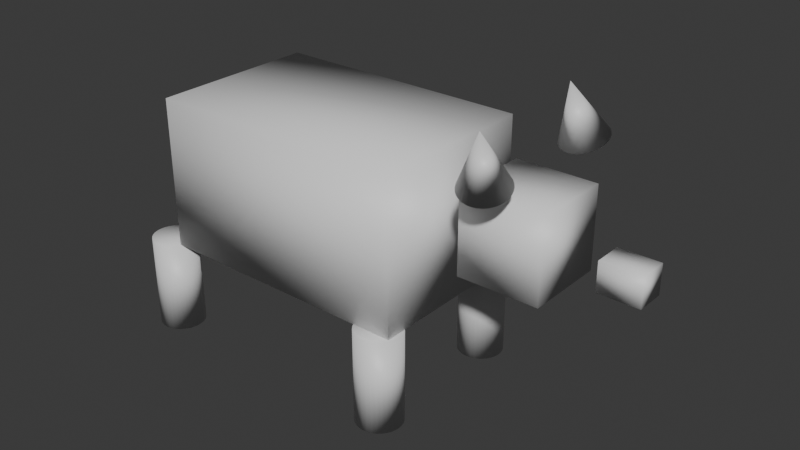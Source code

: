 # Source: Pig.blend  (saved by Blender 5.0.119; exported with 4.5.12 LTS)
import bpy
from mathutils import Matrix  # noqa: F401  (used for matrix-valued properties, if any)

bpy.ops.wm.read_factory_settings(use_empty=True)
scene = bpy.context.scene
scene.name = 'Scene'

# ---- collections
col_collection = bpy.data.collections.new('Collection'); scene.collection.children.link(col_collection)

# ---- materials (node trees are filled in below, after node groups)
mat_pigpink = bpy.data.materials.new('PigPink')
mat_pigpink.diffuse_color = (0.9, 0.6, 0.7, 1.0)

# ---- material node trees
mat_pigpink.use_nodes = True; mat_pigpink.node_tree.nodes.clear()
_N = mat_pigpink.node_tree.nodes; _L = mat_pigpink.node_tree.links
n0 = _N.new('ShaderNodeBsdfPrincipled'); n0.name = 'Principled BSDF'; n0.location = (-200, 100)
n1 = _N.new('ShaderNodeOutputMaterial'); n1.name = 'Material Output'; n1.location = (200, 100)
_L.new(n0.outputs[0], n1.inputs[0])
n1.is_active_output = True

# ---- world
world_world = bpy.data.worlds.new('World'); scene.world = world_world
world_world.use_nodes = True; world_world.node_tree.nodes.clear()
_N = world_world.node_tree.nodes; _L = world_world.node_tree.links
n0 = _N.new('ShaderNodeOutputWorld'); n0.name = 'World Output'; n0.location = (200, 100)
n1 = _N.new('ShaderNodeBackground'); n1.name = 'Background'; n1.location = (-200, 100)
n1.inputs[0].default_value = (0.05088, 0.05088, 0.05088, 1.0)
_L.new(n1.outputs[0], n0.inputs[0])
n0.is_active_output = True
world_world.color = (0.05088, 0.05088, 0.05088)
world_world.sun_shadow_jitter_overblur = 0.0

# ---- meshes
me_cube_001 = bpy.data.meshes.new('Cube.001')
me_cube_001.from_pydata([(-0.5, -0.5, -0.5), (-0.5, -0.5, 0.5), (-0.5, 0.5, -0.5), (-0.5, 0.5, 0.5), (0.5, -0.5, -0.5), (0.5, -0.5, 0.5), (0.5, 0.5, -0.5), (0.5, 0.5, 0.5), (0.6357, -0.2333, -0.1375), (0.6357, -0.2333, 0.3875), (0.6357, 0.2333, -0.1375), (0.6357, 0.2333, 0.3875), (0.9357, -0.2333, -0.1375), (0.9357, -0.2333, 0.3875), (0.9357, 0.2333, -0.1375), (0.9357, 0.2333, 0.3875), (1.068, -0.08333, -0.03125), (1.068, -0.08333, 0.1562), (1.068, 0.08333, -0.03125), (1.068, 0.08333, 0.1562), (1.218, -0.08333, -0.03125), (1.218, -0.08333, 0.1562), (1.218, 0.08333, -0.03125), (1.218, 0.08333, 0.1562), (-0.5714, -0.3111, -1.125), (-0.5714, -0.3111, -0.5), (-0.5547, -0.3137, -1.125), (-0.5547, -0.3137, -0.5), (-0.5386, -0.3213, -1.125), (-0.5386, -0.3213, -0.5), (-0.5238, -0.3336, -1.125), (-0.5238, -0.3336, -0.5), (-0.5108, -0.3502, -1.125), (-0.5108, -0.3502, -0.5), (-0.5002, -0.3704, -1.125), (-0.5002, -0.3704, -0.5), (-0.4922, -0.3934, -1.125), (-0.4922, -0.3934, -0.5), (-0.4874, -0.4184, -1.125), (-0.4874, -0.4184, -0.5), (-0.4857, -0.4444, -1.125), (-0.4857, -0.4444, -0.5), (-0.4874, -0.4705, -1.125), (-0.4874, -0.4705, -0.5), (-0.4922, -0.4955, -1.125), (-0.4922, -0.4955, -0.5), (-0.5002, -0.5185, -1.125), (-0.5002, -0.5185, -0.5), (-0.5108, -0.5387, -1.125), (-0.5108, -0.5387, -0.5), (-0.5238, -0.5553, -1.125), (-0.5238, -0.5553, -0.5), (-0.5386, -0.5676, -1.125), (-0.5386, -0.5676, -0.5), (-0.5547, -0.5752, -1.125), (-0.5547, -0.5752, -0.5), (-0.5714, -0.5778, -1.125), (-0.5714, -0.5778, -0.5), (-0.5882, -0.5752, -1.125), (-0.5882, -0.5752, -0.5), (-0.6042, -0.5676, -1.125), (-0.6042, -0.5676, -0.5), (-0.619, -0.5553, -1.125), (-0.619, -0.5553, -0.5), (-0.632, -0.5387, -1.125), (-0.632, -0.5387, -0.5), (-0.6427, -0.5185, -1.125), (-0.6427, -0.5185, -0.5), (-0.6506, -0.4955, -1.125), (-0.6506, -0.4955, -0.5), (-0.6555, -0.4705, -1.125), (-0.6555, -0.4705, -0.5), (-0.6571, -0.4444, -1.125), (-0.6571, -0.4444, -0.5), (-0.6555, -0.4184, -1.125), (-0.6555, -0.4184, -0.5), (-0.6506, -0.3934, -1.125), (-0.6506, -0.3934, -0.5), (-0.6427, -0.3704, -1.125), (-0.6427, -0.3704, -0.5), (-0.632, -0.3502, -1.125), (-0.632, -0.3502, -0.5), (-0.619, -0.3336, -1.125), (-0.619, -0.3336, -0.5), (-0.6042, -0.3213, -1.125), (-0.6042, -0.3213, -0.5), (-0.5882, -0.3137, -1.125), (-0.5882, -0.3137, -0.5), (-0.5714, 0.5778, -1.125), (-0.5714, 0.5778, -0.5), (-0.5547, 0.5752, -1.125), (-0.5547, 0.5752, -0.5), (-0.5386, 0.5676, -1.125), (-0.5386, 0.5676, -0.5), (-0.5238, 0.5553, -1.125), (-0.5238, 0.5553, -0.5), (-0.5108, 0.5387, -1.125), (-0.5108, 0.5387, -0.5), (-0.5002, 0.5185, -1.125), (-0.5002, 0.5185, -0.5), (-0.4922, 0.4955, -1.125), (-0.4922, 0.4955, -0.5), (-0.4874, 0.4705, -1.125), (-0.4874, 0.4705, -0.5), (-0.4857, 0.4444, -1.125), (-0.4857, 0.4444, -0.5), (-0.4874, 0.4184, -1.125), (-0.4874, 0.4184, -0.5), (-0.4922, 0.3934, -1.125), (-0.4922, 0.3934, -0.5), (-0.5002, 0.3704, -1.125), (-0.5002, 0.3704, -0.5), (-0.5108, 0.3502, -1.125), (-0.5108, 0.3502, -0.5), (-0.5238, 0.3336, -1.125), (-0.5238, 0.3336, -0.5), (-0.5386, 0.3213, -1.125), (-0.5386, 0.3213, -0.5), (-0.5547, 0.3137, -1.125), (-0.5547, 0.3137, -0.5), (-0.5714, 0.3111, -1.125), (-0.5714, 0.3111, -0.5), (-0.5882, 0.3137, -1.125), (-0.5882, 0.3137, -0.5), (-0.6042, 0.3213, -1.125), (-0.6042, 0.3213, -0.5), (-0.619, 0.3336, -1.125), (-0.619, 0.3336, -0.5), (-0.632, 0.3502, -1.125), (-0.632, 0.3502, -0.5), (-0.6427, 0.3704, -1.125), (-0.6427, 0.3704, -0.5), (-0.6506, 0.3934, -1.125), (-0.6506, 0.3934, -0.5), (-0.6555, 0.4184, -1.125), (-0.6555, 0.4184, -0.5), (-0.6571, 0.4444, -1.125), (-0.6571, 0.4444, -0.5), (-0.6555, 0.4705, -1.125), (-0.6555, 0.4705, -0.5), (-0.6506, 0.4955, -1.125), (-0.6506, 0.4955, -0.5), (-0.6427, 0.5185, -1.125), (-0.6427, 0.5185, -0.5), (-0.632, 0.5387, -1.125), (-0.632, 0.5387, -0.5), (-0.619, 0.5553, -1.125), (-0.619, 0.5553, -0.5), (-0.6042, 0.5676, -1.125), (-0.6042, 0.5676, -0.5), (-0.5882, 0.5752, -1.125), (-0.5882, 0.5752, -0.5), (0.4286, -0.3111, -1.125), (0.4286, -0.3111, -0.5), (0.4453, -0.3137, -1.125), (0.4453, -0.3137, -0.5), (0.4614, -0.3213, -1.125), (0.4614, -0.3213, -0.5), (0.4762, -0.3336, -1.125), (0.4762, -0.3336, -0.5), (0.4892, -0.3502, -1.125), (0.4892, -0.3502, -0.5), (0.4998, -0.3704, -1.125), (0.4998, -0.3704, -0.5), (0.5078, -0.3934, -1.125), (0.5078, -0.3934, -0.5), (0.5126, -0.4184, -1.125), (0.5126, -0.4184, -0.5), (0.5143, -0.4444, -1.125), (0.5143, -0.4444, -0.5), (0.5126, -0.4705, -1.125), (0.5126, -0.4705, -0.5), (0.5078, -0.4955, -1.125), (0.5078, -0.4955, -0.5), (0.4998, -0.5185, -1.125), (0.4998, -0.5185, -0.5), (0.4892, -0.5387, -1.125), (0.4892, -0.5387, -0.5), (0.4762, -0.5553, -1.125), (0.4762, -0.5553, -0.5), (0.4614, -0.5676, -1.125), (0.4614, -0.5676, -0.5), (0.4453, -0.5752, -1.125), (0.4453, -0.5752, -0.5), (0.4286, -0.5778, -1.125), (0.4286, -0.5778, -0.5), (0.4118, -0.5752, -1.125), (0.4118, -0.5752, -0.5), (0.3958, -0.5676, -1.125), (0.3958, -0.5676, -0.5), (0.381, -0.5553, -1.125), (0.381, -0.5553, -0.5), (0.368, -0.5387, -1.125), (0.368, -0.5387, -0.5), (0.3573, -0.5185, -1.125), (0.3573, -0.5185, -0.5), (0.3494, -0.4955, -1.125), (0.3494, -0.4955, -0.5), (0.3445, -0.4705, -1.125), (0.3445, -0.4705, -0.5), (0.3429, -0.4444, -1.125), (0.3429, -0.4444, -0.5), (0.3445, -0.4184, -1.125), (0.3445, -0.4184, -0.5), (0.3494, -0.3934, -1.125), (0.3494, -0.3934, -0.5), (0.3573, -0.3704, -1.125), (0.3573, -0.3704, -0.5), (0.368, -0.3502, -1.125), (0.368, -0.3502, -0.5), (0.381, -0.3336, -1.125), (0.381, -0.3336, -0.5), (0.3958, -0.3213, -1.125), (0.3958, -0.3213, -0.5), (0.4118, -0.3137, -1.125), (0.4118, -0.3137, -0.5), (0.4286, 0.5778, -1.125), (0.4286, 0.5778, -0.5), (0.4453, 0.5752, -1.125), (0.4453, 0.5752, -0.5), (0.4614, 0.5676, -1.125), (0.4614, 0.5676, -0.5), (0.4762, 0.5553, -1.125), (0.4762, 0.5553, -0.5), (0.4892, 0.5387, -1.125), (0.4892, 0.5387, -0.5), (0.4998, 0.5185, -1.125), (0.4998, 0.5185, -0.5), (0.5078, 0.4955, -1.125), (0.5078, 0.4955, -0.5), (0.5126, 0.4705, -1.125), (0.5126, 0.4705, -0.5), (0.5143, 0.4444, -1.125), (0.5143, 0.4444, -0.5), (0.5126, 0.4184, -1.125), (0.5126, 0.4184, -0.5), (0.5078, 0.3934, -1.125), (0.5078, 0.3934, -0.5), (0.4998, 0.3704, -1.125), (0.4998, 0.3704, -0.5), (0.4892, 0.3502, -1.125), (0.4892, 0.3502, -0.5), (0.4762, 0.3336, -1.125), (0.4762, 0.3336, -0.5), (0.4614, 0.3213, -1.125), (0.4614, 0.3213, -0.5), (0.4453, 0.3137, -1.125), (0.4453, 0.3137, -0.5), (0.4286, 0.3111, -1.125), (0.4286, 0.3111, -0.5), (0.4118, 0.3137, -1.125), (0.4118, 0.3137, -0.5), (0.3958, 0.3213, -1.125), (0.3958, 0.3213, -0.5), (0.381, 0.3336, -1.125), (0.381, 0.3336, -0.5), (0.368, 0.3502, -1.125), (0.368, 0.3502, -0.5), (0.3573, 0.3704, -1.125), (0.3573, 0.3704, -0.5), (0.3494, 0.3934, -1.125), (0.3494, 0.3934, -0.5), (0.3445, 0.4184, -1.125), (0.3445, 0.4184, -0.5), (0.3429, 0.4444, -1.125), (0.3429, 0.4444, -0.5), (0.3445, 0.4705, -1.125), (0.3445, 0.4705, -0.5), (0.3494, 0.4955, -1.125), (0.3494, 0.4955, -0.5), (0.3573, 0.5185, -1.125), (0.3573, 0.5185, -0.5), (0.368, 0.5387, -1.125), (0.368, 0.5387, -0.5), (0.381, 0.5553, -1.125), (0.381, 0.5553, -0.5), (0.3958, 0.5676, -1.125), (0.3958, 0.5676, -0.5), (0.4118, 0.5752, -1.125), (0.4118, 0.5752, -0.5), (0.7456, -0.2176, 0.5626), (0.7619, -0.211, 0.5616), (0.7786, -0.2091, 0.5587), (0.795, -0.2121, 0.554), (0.8107, -0.2198, 0.5476), (0.8248, -0.232, 0.5398), (0.8371, -0.2481, 0.5309), (0.8468, -0.2676, 0.5213), (0.8537, -0.2897, 0.5113), (0.8576, -0.3136, 0.5013), (0.8581, -0.3382, 0.4917), (0.8555, -0.3628, 0.4828), (0.8496, -0.3863, 0.475), (0.8408, -0.4079, 0.4687), (0.8295, -0.4266, 0.4639), (0.8159, -0.4419, 0.461), (0.8007, -0.4531, 0.46), (0.7845, -0.4597, 0.461), (0.7678, -0.4615, 0.4639), (0.7513, -0.4586, 0.4687), (0.7357, -0.4508, 0.475), (0.7215, -0.4387, 0.4828), (0.7093, -0.4225, 0.4917), (0.6996, -0.403, 0.5013), (0.6926, -0.3809, 0.5113), (0.6888, -0.3571, 0.5213), (0.6882, -0.3324, 0.5309), (0.6909, -0.3078, 0.5398), (0.6967, -0.2843, 0.5476), (0.7055, -0.2628, 0.554), (0.7169, -0.244, 0.5587), (0.7304, -0.2287, 0.5616), (0.7982, -0.4425, 0.8637), (0.8258, 0.5602, 0.5626), (0.841, 0.549, 0.5616), (0.8545, 0.5338, 0.5587), (0.8659, 0.515, 0.554), (0.8747, 0.4935, 0.5476), (0.8805, 0.4699, 0.5398), (0.8832, 0.4454, 0.5309), (0.8826, 0.4207, 0.5213), (0.8788, 0.3969, 0.5113), (0.8719, 0.3748, 0.5013), (0.8621, 0.3553, 0.4917), (0.8499, 0.3391, 0.4828), (0.8357, 0.327, 0.475), (0.8201, 0.3192, 0.4687), (0.8036, 0.3162, 0.4639), (0.7869, 0.3181, 0.461), (0.7707, 0.3247, 0.46), (0.7555, 0.3359, 0.461), (0.742, 0.3511, 0.4639), (0.7306, 0.3699, 0.4687), (0.7218, 0.3914, 0.475), (0.716, 0.415, 0.4828), (0.7133, 0.4395, 0.4917), (0.7139, 0.4642, 0.5013), (0.7177, 0.4881, 0.5113), (0.7246, 0.5102, 0.5213), (0.7344, 0.5296, 0.5309), (0.7466, 0.5458, 0.5398), (0.7608, 0.558, 0.5476), (0.7764, 0.5657, 0.554), (0.7929, 0.5687, 0.5587), (0.8096, 0.5668, 0.5616), (0.7732, 0.3353, 0.8637)], [], [(0, 1, 3, 2), (2, 3, 7, 6), (6, 7, 5, 4), (4, 5, 1, 0), (2, 6, 4, 0), (7, 3, 1, 5), (8, 9, 11, 10), (10, 11, 15, 14), (14, 15, 13, 12), (12, 13, 9, 8), (10, 14, 12, 8), (15, 11, 9, 13), (16, 17, 19, 18), (18, 19, 23, 22), (22, 23, 21, 20), (20, 21, 17, 16), (18, 22, 20, 16), (23, 19, 17, 21), (24, 25, 27, 26), (26, 27, 29, 28), (28, 29, 31, 30), (30, 31, 33, 32), (32, 33, 35, 34), (34, 35, 37, 36), (36, 37, 39, 38), (38, 39, 41, 40), (40, 41, 43, 42), (42, 43, 45, 44), (44, 45, 47, 46), (46, 47, 49, 48), (48, 49, 51, 50), (50, 51, 53, 52), (52, 53, 55, 54), (54, 55, 57, 56), (56, 57, 59, 58), (58, 59, 61, 60), (60, 61, 63, 62), (62, 63, 65, 64), (64, 65, 67, 66), (66, 67, 69, 68), (68, 69, 71, 70), (70, 71, 73, 72), (72, 73, 75, 74), (74, 75, 77, 76), (76, 77, 79, 78), (78, 79, 81, 80), (80, 81, 83, 82), (82, 83, 85, 84), (27, 25, 87, 85, 83, 81, 79, 77, 75, 73, 71, 69, 67, 65, 63, 61, 59, 57, 55, 53, 51, 49, 47, 45, 43, 41, 39, 37, 35, 33, 31, 29), (84, 85, 87, 86), (86, 87, 25, 24), (24, 26, 28, 30, 32, 34, 36, 38, 40, 42, 44, 46, 48, 50, 52, 54, 56, 58, 60, 62, 64, 66, 68, 70, 72, 74, 76, 78, 80, 82, 84, 86), (88, 89, 91, 90), (90, 91, 93, 92), (92, 93, 95, 94), (94, 95, 97, 96), (96, 97, 99, 98), (98, 99, 101, 100), (100, 101, 103, 102), (102, 103, 105, 104), (104, 105, 107, 106), (106, 107, 109, 108), (108, 109, 111, 110), (110, 111, 113, 112), (112, 113, 115, 114), (114, 115, 117, 116), (116, 117, 119, 118), (118, 119, 121, 120), (120, 121, 123, 122), (122, 123, 125, 124), (124, 125, 127, 126), (126, 127, 129, 128), (128, 129, 131, 130), (130, 131, 133, 132), (132, 133, 135, 134), (134, 135, 137, 136), (136, 137, 139, 138), (138, 139, 141, 140), (140, 141, 143, 142), (142, 143, 145, 144), (144, 145, 147, 146), (146, 147, 149, 148), (91, 89, 151, 149, 147, 145, 143, 141, 139, 137, 135, 133, 131, 129, 127, 125, 123, 121, 119, 117, 115, 113, 111, 109, 107, 105, 103, 101, 99, 97, 95, 93), (148, 149, 151, 150), (150, 151, 89, 88), (88, 90, 92, 94, 96, 98, 100, 102, 104, 106, 108, 110, 112, 114, 116, 118, 120, 122, 124, 126, 128, 130, 132, 134, 136, 138, 140, 142, 144, 146, 148, 150), (152, 153, 155, 154), (154, 155, 157, 156), (156, 157, 159, 158), (158, 159, 161, 160), (160, 161, 163, 162), (162, 163, 165, 164), (164, 165, 167, 166), (166, 167, 169, 168), (168, 169, 171, 170), (170, 171, 173, 172), (172, 173, 175, 174), (174, 175, 177, 176), (176, 177, 179, 178), (178, 179, 181, 180), (180, 181, 183, 182), (182, 183, 185, 184), (184, 185, 187, 186), (186, 187, 189, 188), (188, 189, 191, 190), (190, 191, 193, 192), (192, 193, 195, 194), (194, 195, 197, 196), (196, 197, 199, 198), (198, 199, 201, 200), (200, 201, 203, 202), (202, 203, 205, 204), (204, 205, 207, 206), (206, 207, 209, 208), (208, 209, 211, 210), (210, 211, 213, 212), (155, 153, 215, 213, 211, 209, 207, 205, 203, 201, 199, 197, 195, 193, 191, 189, 187, 185, 183, 181, 179, 177, 175, 173, 171, 169, 167, 165, 163, 161, 159, 157), (212, 213, 215, 214), (214, 215, 153, 152), (152, 154, 156, 158, 160, 162, 164, 166, 168, 170, 172, 174, 176, 178, 180, 182, 184, 186, 188, 190, 192, 194, 196, 198, 200, 202, 204, 206, 208, 210, 212, 214), (216, 217, 219, 218), (218, 219, 221, 220), (220, 221, 223, 222), (222, 223, 225, 224), (224, 225, 227, 226), (226, 227, 229, 228), (228, 229, 231, 230), (230, 231, 233, 232), (232, 233, 235, 234), (234, 235, 237, 236), (236, 237, 239, 238), (238, 239, 241, 240), (240, 241, 243, 242), (242, 243, 245, 244), (244, 245, 247, 246), (246, 247, 249, 248), (248, 249, 251, 250), (250, 251, 253, 252), (252, 253, 255, 254), (254, 255, 257, 256), (256, 257, 259, 258), (258, 259, 261, 260), (260, 261, 263, 262), (262, 263, 265, 264), (264, 265, 267, 266), (266, 267, 269, 268), (268, 269, 271, 270), (270, 271, 273, 272), (272, 273, 275, 274), (274, 275, 277, 276), (219, 217, 279, 277, 275, 273, 271, 269, 267, 265, 263, 261, 259, 257, 255, 253, 251, 249, 247, 245, 243, 241, 239, 237, 235, 233, 231, 229, 227, 225, 223, 221), (276, 277, 279, 278), (278, 279, 217, 216), (216, 218, 220, 222, 224, 226, 228, 230, 232, 234, 236, 238, 240, 242, 244, 246, 248, 250, 252, 254, 256, 258, 260, 262, 264, 266, 268, 270, 272, 274, 276, 278), (280, 312, 281), (281, 312, 282), (282, 312, 283), (283, 312, 284), (284, 312, 285), (285, 312, 286), (286, 312, 287), (287, 312, 288), (288, 312, 289), (289, 312, 290), (290, 312, 291), (291, 312, 292), (292, 312, 293), (293, 312, 294), (294, 312, 295), (295, 312, 296), (296, 312, 297), (297, 312, 298), (298, 312, 299), (299, 312, 300), (300, 312, 301), (301, 312, 302), (302, 312, 303), (303, 312, 304), (304, 312, 305), (305, 312, 306), (306, 312, 307), (307, 312, 308), (308, 312, 309), (309, 312, 310), (280, 281, 282, 283, 284, 285, 286, 287, 288, 289, 290, 291, 292, 293, 294, 295, 296, 297, 298, 299, 300, 301, 302, 303, 304, 305, 306, 307, 308, 309, 310, 311), (310, 312, 311), (311, 312, 280), (313, 345, 314), (314, 345, 315), (315, 345, 316), (316, 345, 317), (317, 345, 318), (318, 345, 319), (319, 345, 320), (320, 345, 321), (321, 345, 322), (322, 345, 323), (323, 345, 324), (324, 345, 325), (325, 345, 326), (326, 345, 327), (327, 345, 328), (328, 345, 329), (329, 345, 330), (330, 345, 331), (331, 345, 332), (332, 345, 333), (333, 345, 334), (334, 345, 335), (335, 345, 336), (336, 345, 337), (337, 345, 338), (338, 345, 339), (339, 345, 340), (340, 345, 341), (341, 345, 342), (342, 345, 343), (313, 314, 315, 316, 317, 318, 319, 320, 321, 322, 323, 324, 325, 326, 327, 328, 329, 330, 331, 332, 333, 334, 335, 336, 337, 338, 339, 340, 341, 342, 343, 344), (343, 345, 344), (344, 345, 313)])
me_cube_001.polygons.foreach_set('use_smooth', [True] * 220)
_uv = me_cube_001.uv_layers.new(name='UVMap')
_uv.uv.foreach_set('vector', [0.375, 0.0, 0.625, 0.0, 0.625, 0.25, 0.375, 0.25, 0.375, 0.25, 0.625, 0.25, 0.625, 0.5, 0.375, 0.5, 0.375, 0.5, 0.625, 0.5, 0.625, 0.75, 0.375, 0.75, 0.375, 0.75, 0.625, 0.75, 0.625, 1.0, 0.375, 1.0, 0.125, 0.5, 0.375, 0.5, 0.375, 0.75, 0.125, 0.75, 0.625, 0.5, 0.875, 0.5, 0.875, 0.75, 0.625, 0.75, 0.375, 0.0, 0.625, 0.0, 0.625, 0.25, 0.375, 0.25, 0.375, 0.25, 0.625, 0.25, 0.625, 0.5, 0.375, 0.5, 0.375, 0.5, 0.625, 0.5, 0.625, 0.75, 0.375, 0.75, 0.375, 0.75, 0.625, 0.75, 0.625, 1.0, 0.375, 1.0, 0.125, 0.5, 0.375, 0.5, 0.375, 0.75, 0.125, 0.75, 0.625, 0.5, 0.875, 0.5, 0.875, 0.75, 0.625, 0.75, 0.375, 0.0, 0.625, 0.0, 0.625, 0.25, 0.375, 0.25, 0.375, 0.25, 0.625, 0.25, 0.625, 0.5, 0.375, 0.5, 0.375, 0.5, 0.625, 0.5, 0.625, 0.75, 0.375, 0.75, 0.375, 0.75, 0.625, 0.75, 0.625, 1.0, 0.375, 1.0, 0.125, 0.5, 0.375, 0.5, 0.375, 0.75, 0.125, 0.75, 0.625, 0.5, 0.875, 0.5, 0.875, 0.75, 0.625, 0.75, 1.0, 0.5, 1.0, 1.0, 0.9688, 1.0, 0.9688, 0.5, 0.9688, 0.5, 0.9688, 1.0, 0.9375, 1.0, 0.9375, 0.5, 0.9375, 0.5, 0.9375, 1.0, 0.9062, 1.0, 0.9062, 0.5, 0.9062, 0.5, 0.9062, 1.0, 0.875, 1.0, 0.875, 0.5, 0.875, 0.5, 0.875, 1.0, 0.8438, 1.0, 0.8438, 0.5, 0.8438, 0.5, 0.8438, 1.0, 0.8125, 1.0, 0.8125, 0.5, 0.8125, 0.5, 0.8125, 1.0, 0.7812, 1.0, 0.7812, 0.5, 0.7812, 0.5, 0.7812, 1.0, 0.75, 1.0, 0.75, 0.5, 0.75, 0.5, 0.75, 1.0, 0.7188, 1.0, 0.7188, 0.5, 0.7188, 0.5, 0.7188, 1.0, 0.6875, 1.0, 0.6875, 0.5, 0.6875, 0.5, 0.6875, 1.0, 0.6562, 1.0, 0.6562, 0.5, 0.6562, 0.5, 0.6562, 1.0, 0.625, 1.0, 0.625, 0.5, 0.625, 0.5, 0.625, 1.0, 0.5938, 1.0, 0.5938, 0.5, 0.5938, 0.5, 0.5938, 1.0, 0.5625, 1.0, 0.5625, 0.5, 0.5625, 0.5, 0.5625, 1.0, 0.5312, 1.0, 0.5312, 0.5, 0.5312, 0.5, 0.5312, 1.0, 0.5, 1.0, 0.5, 0.5, 0.5, 0.5, 0.5, 1.0, 0.4688, 1.0, 0.4688, 0.5, 0.4688, 0.5, 0.4688, 1.0, 0.4375, 1.0, 0.4375, 0.5, 0.4375, 0.5, 0.4375, 1.0, 0.4062, 1.0, 0.4062, 0.5, 0.4062, 0.5, 0.4062, 1.0, 0.375, 1.0, 0.375, 0.5, 0.375, 0.5, 0.375, 1.0, 0.3438, 1.0, 0.3438, 0.5, 0.3438, 0.5, 0.3438, 1.0, 0.3125, 1.0, 0.3125, 0.5, 0.3125, 0.5, 0.3125, 1.0, 0.2812, 1.0, 0.2812, 0.5, 0.2812, 0.5, 0.2812, 1.0, 0.25, 1.0, 0.25, 0.5, 0.25, 0.5, 0.25, 1.0, 0.2188, 1.0, 0.2188, 0.5, 0.2188, 0.5, 0.2188, 1.0, 0.1875, 1.0, 0.1875, 0.5, 0.1875, 0.5, 0.1875, 1.0, 0.1562, 1.0, 0.1562, 0.5, 0.1562, 0.5, 0.1562, 1.0, 0.125, 1.0, 0.125, 0.5, 0.125, 0.5, 0.125, 1.0, 0.09375, 1.0, 0.09375, 0.5, 0.09375, 0.5, 0.09375, 1.0, 0.0625, 1.0, 0.0625, 0.5, 0.2968, 0.4854, 0.25, 0.49, 0.2032, 0.4854, 0.1582, 0.4717, 0.1167, 0.4496, 0.08029, 0.4197, 0.05045, 0.3833, 0.02827, 0.3418, 0.01461, 0.2968, 0.01, 0.25, 0.01461, 0.2032, 0.02827, 0.1582, 0.05045, 0.1167, 0.08029, 0.08029, 0.1167, 0.05045, 0.1582, 0.02827, 0.2032, 0.01461, 0.25, 0.01, 0.2968, 0.01461, 0.3418, 0.02827, 0.3833, 0.05045, 0.4197, 0.08029, 0.4496, 0.1167, 0.4717, 0.1582, 0.4854, 0.2032, 0.49, 0.25, 0.4854, 0.2968, 0.4717, 0.3418, 0.4496, 0.3833, 0.4197, 0.4197, 0.3833, 0.4496, 0.3418, 0.4717, 0.0625, 0.5, 0.0625, 1.0, 0.03125, 1.0, 0.03125, 0.5, 0.03125, 0.5, 0.03125, 1.0, 0.0, 1.0, 0.0, 0.5, 0.75, 0.49, 0.7968, 0.4854, 0.8418, 0.4717, 0.8833, 0.4496, 0.9197, 0.4197, 0.9496, 0.3833, 0.9717, 0.3418, 0.9854, 0.2968, 0.99, 0.25, 0.9854, 0.2032, 0.9717, 0.1582, 0.9496, 0.1167, 0.9197, 0.08029, 0.8833, 0.05045, 0.8418, 0.02827, 0.7968, 0.01461, 0.75, 0.01, 0.7032, 0.01461, 0.6582, 0.02827, 0.6167, 0.05045, 0.5803, 0.08029, 0.5504, 0.1167, 0.5283, 0.1582, 0.5146, 0.2032, 0.51, 0.25, 0.5146, 0.2968, 0.5283, 0.3418, 0.5504, 0.3833, 0.5803, 0.4197, 0.6167, 0.4496, 0.6582, 0.4717, 0.7032, 0.4854, 1.0, 0.5, 1.0, 1.0, 0.9688, 1.0, 0.9688, 0.5, 0.9688, 0.5, 0.9688, 1.0, 0.9375, 1.0, 0.9375, 0.5, 0.9375, 0.5, 0.9375, 1.0, 0.9062, 1.0, 0.9062, 0.5, 0.9062, 0.5, 0.9062, 1.0, 0.875, 1.0, 0.875, 0.5, 0.875, 0.5, 0.875, 1.0, 0.8438, 1.0, 0.8438, 0.5, 0.8438, 0.5, 0.8438, 1.0, 0.8125, 1.0, 0.8125, 0.5, 0.8125, 0.5, 0.8125, 1.0, 0.7812, 1.0, 0.7812, 0.5, 0.7812, 0.5, 0.7812, 1.0, 0.75, 1.0, 0.75, 0.5, 0.75, 0.5, 0.75, 1.0, 0.7188, 1.0, 0.7188, 0.5, 0.7188, 0.5, 0.7188, 1.0, 0.6875, 1.0, 0.6875, 0.5, 0.6875, 0.5, 0.6875, 1.0, 0.6562, 1.0, 0.6562, 0.5, 0.6562, 0.5, 0.6562, 1.0, 0.625, 1.0, 0.625, 0.5, 0.625, 0.5, 0.625, 1.0, 0.5938, 1.0, 0.5938, 0.5, 0.5938, 0.5, 0.5938, 1.0, 0.5625, 1.0, 0.5625, 0.5, 0.5625, 0.5, 0.5625, 1.0, 0.5312, 1.0, 0.5312, 0.5, 0.5312, 0.5, 0.5312, 1.0, 0.5, 1.0, 0.5, 0.5, 0.5, 0.5, 0.5, 1.0, 0.4688, 1.0, 0.4688, 0.5, 0.4688, 0.5, 0.4688, 1.0, 0.4375, 1.0, 0.4375, 0.5, 0.4375, 0.5, 0.4375, 1.0, 0.4062, 1.0, 0.4062, 0.5, 0.4062, 0.5, 0.4062, 1.0, 0.375, 1.0, 0.375, 0.5, 0.375, 0.5, 0.375, 1.0, 0.3438, 1.0, 0.3438, 0.5, 0.3438, 0.5, 0.3438, 1.0, 0.3125, 1.0, 0.3125, 0.5, 0.3125, 0.5, 0.3125, 1.0, 0.2812, 1.0, 0.2812, 0.5, 0.2812, 0.5, 0.2812, 1.0, 0.25, 1.0, 0.25, 0.5, 0.25, 0.5, 0.25, 1.0, 0.2188, 1.0, 0.2188, 0.5, 0.2188, 0.5, 0.2188, 1.0, 0.1875, 1.0, 0.1875, 0.5, 0.1875, 0.5, 0.1875, 1.0, 0.1562, 1.0, 0.1562, 0.5, 0.1562, 0.5, 0.1562, 1.0, 0.125, 1.0, 0.125, 0.5, 0.125, 0.5, 0.125, 1.0, 0.09375, 1.0, 0.09375, 0.5, 0.09375, 0.5, 0.09375, 1.0, 0.0625, 1.0, 0.0625, 0.5, 0.2968, 0.4854, 0.25, 0.49, 0.2032, 0.4854, 0.1582, 0.4717, 0.1167, 0.4496, 0.08029, 0.4197, 0.05045, 0.3833, 0.02827, 0.3418, 0.01461, 0.2968, 0.01, 0.25, 0.01461, 0.2032, 0.02827, 0.1582, 0.05045, 0.1167, 0.08029, 0.08029, 0.1167, 0.05045, 0.1582, 0.02827, 0.2032, 0.01461, 0.25, 0.01, 0.2968, 0.01461, 0.3418, 0.02827, 0.3833, 0.05045, 0.4197, 0.08029, 0.4496, 0.1167, 0.4717, 0.1582, 0.4854, 0.2032, 0.49, 0.25, 0.4854, 0.2968, 0.4717, 0.3418, 0.4496, 0.3833, 0.4197, 0.4197, 0.3833, 0.4496, 0.3418, 0.4717, 0.0625, 0.5, 0.0625, 1.0, 0.03125, 1.0, 0.03125, 0.5, 0.03125, 0.5, 0.03125, 1.0, 0.0, 1.0, 0.0, 0.5, 0.75, 0.49, 0.7968, 0.4854, 0.8418, 0.4717, 0.8833, 0.4496, 0.9197, 0.4197, 0.9496, 0.3833, 0.9717, 0.3418, 0.9854, 0.2968, 0.99, 0.25, 0.9854, 0.2032, 0.9717, 0.1582, 0.9496, 0.1167, 0.9197, 0.08029, 0.8833, 0.05045, 0.8418, 0.02827, 0.7968, 0.01461, 0.75, 0.01, 0.7032, 0.01461, 0.6582, 0.02827, 0.6167, 0.05045, 0.5803, 0.08029, 0.5504, 0.1167, 0.5283, 0.1582, 0.5146, 0.2032, 0.51, 0.25, 0.5146, 0.2968, 0.5283, 0.3418, 0.5504, 0.3833, 0.5803, 0.4197, 0.6167, 0.4496, 0.6582, 0.4717, 0.7032, 0.4854, 1.0, 0.5, 1.0, 1.0, 0.9688, 1.0, 0.9688, 0.5, 0.9688, 0.5, 0.9688, 1.0, 0.9375, 1.0, 0.9375, 0.5, 0.9375, 0.5, 0.9375, 1.0, 0.9062, 1.0, 0.9062, 0.5, 0.9062, 0.5, 0.9062, 1.0, 0.875, 1.0, 0.875, 0.5, 0.875, 0.5, 0.875, 1.0, 0.8438, 1.0, 0.8438, 0.5, 0.8438, 0.5, 0.8438, 1.0, 0.8125, 1.0, 0.8125, 0.5, 0.8125, 0.5, 0.8125, 1.0, 0.7812, 1.0, 0.7812, 0.5, 0.7812, 0.5, 0.7812, 1.0, 0.75, 1.0, 0.75, 0.5, 0.75, 0.5, 0.75, 1.0, 0.7188, 1.0, 0.7188, 0.5, 0.7188, 0.5, 0.7188, 1.0, 0.6875, 1.0, 0.6875, 0.5, 0.6875, 0.5, 0.6875, 1.0, 0.6562, 1.0, 0.6562, 0.5, 0.6562, 0.5, 0.6562, 1.0, 0.625, 1.0, 0.625, 0.5, 0.625, 0.5, 0.625, 1.0, 0.5938, 1.0, 0.5938, 0.5, 0.5938, 0.5, 0.5938, 1.0, 0.5625, 1.0, 0.5625, 0.5, 0.5625, 0.5, 0.5625, 1.0, 0.5312, 1.0, 0.5312, 0.5, 0.5312, 0.5, 0.5312, 1.0, 0.5, 1.0, 0.5, 0.5, 0.5, 0.5, 0.5, 1.0, 0.4688, 1.0, 0.4688, 0.5, 0.4688, 0.5, 0.4688, 1.0, 0.4375, 1.0, 0.4375, 0.5, 0.4375, 0.5, 0.4375, 1.0, 0.4062, 1.0, 0.4062, 0.5, 0.4062, 0.5, 0.4062, 1.0, 0.375, 1.0, 0.375, 0.5, 0.375, 0.5, 0.375, 1.0, 0.3438, 1.0, 0.3438, 0.5, 0.3438, 0.5, 0.3438, 1.0, 0.3125, 1.0, 0.3125, 0.5, 0.3125, 0.5, 0.3125, 1.0, 0.2812, 1.0, 0.2812, 0.5, 0.2812, 0.5, 0.2812, 1.0, 0.25, 1.0, 0.25, 0.5, 0.25, 0.5, 0.25, 1.0, 0.2188, 1.0, 0.2188, 0.5, 0.2188, 0.5, 0.2188, 1.0, 0.1875, 1.0, 0.1875, 0.5, 0.1875, 0.5, 0.1875, 1.0, 0.1562, 1.0, 0.1562, 0.5, 0.1562, 0.5, 0.1562, 1.0, 0.125, 1.0, 0.125, 0.5, 0.125, 0.5, 0.125, 1.0, 0.09375, 1.0, 0.09375, 0.5, 0.09375, 0.5, 0.09375, 1.0, 0.0625, 1.0, 0.0625, 0.5, 0.2968, 0.4854, 0.25, 0.49, 0.2032, 0.4854, 0.1582, 0.4717, 0.1167, 0.4496, 0.08029, 0.4197, 0.05045, 0.3833, 0.02827, 0.3418, 0.01461, 0.2968, 0.01, 0.25, 0.01461, 0.2032, 0.02827, 0.1582, 0.05045, 0.1167, 0.08029, 0.08029, 0.1167, 0.05045, 0.1582, 0.02827, 0.2032, 0.01461, 0.25, 0.01, 0.2968, 0.01461, 0.3418, 0.02827, 0.3833, 0.05045, 0.4197, 0.08029, 0.4496, 0.1167, 0.4717, 0.1582, 0.4854, 0.2032, 0.49, 0.25, 0.4854, 0.2968, 0.4717, 0.3418, 0.4496, 0.3833, 0.4197, 0.4197, 0.3833, 0.4496, 0.3418, 0.4717, 0.0625, 0.5, 0.0625, 1.0, 0.03125, 1.0, 0.03125, 0.5, 0.03125, 0.5, 0.03125, 1.0, 0.0, 1.0, 0.0, 0.5, 0.75, 0.49, 0.7968, 0.4854, 0.8418, 0.4717, 0.8833, 0.4496, 0.9197, 0.4197, 0.9496, 0.3833, 0.9717, 0.3418, 0.9854, 0.2968, 0.99, 0.25, 0.9854, 0.2032, 0.9717, 0.1582, 0.9496, 0.1167, 0.9197, 0.08029, 0.8833, 0.05045, 0.8418, 0.02827, 0.7968, 0.01461, 0.75, 0.01, 0.7032, 0.01461, 0.6582, 0.02827, 0.6167, 0.05045, 0.5803, 0.08029, 0.5504, 0.1167, 0.5283, 0.1582, 0.5146, 0.2032, 0.51, 0.25, 0.5146, 0.2968, 0.5283, 0.3418, 0.5504, 0.3833, 0.5803, 0.4197, 0.6167, 0.4496, 0.6582, 0.4717, 0.7032, 0.4854, 1.0, 0.5, 1.0, 1.0, 0.9688, 1.0, 0.9688, 0.5, 0.9688, 0.5, 0.9688, 1.0, 0.9375, 1.0, 0.9375, 0.5, 0.9375, 0.5, 0.9375, 1.0, 0.9062, 1.0, 0.9062, 0.5, 0.9062, 0.5, 0.9062, 1.0, 0.875, 1.0, 0.875, 0.5, 0.875, 0.5, 0.875, 1.0, 0.8438, 1.0, 0.8438, 0.5, 0.8438, 0.5, 0.8438, 1.0, 0.8125, 1.0, 0.8125, 0.5, 0.8125, 0.5, 0.8125, 1.0, 0.7812, 1.0, 0.7812, 0.5, 0.7812, 0.5, 0.7812, 1.0, 0.75, 1.0, 0.75, 0.5, 0.75, 0.5, 0.75, 1.0, 0.7188, 1.0, 0.7188, 0.5, 0.7188, 0.5, 0.7188, 1.0, 0.6875, 1.0, 0.6875, 0.5, 0.6875, 0.5, 0.6875, 1.0, 0.6562, 1.0, 0.6562, 0.5, 0.6562, 0.5, 0.6562, 1.0, 0.625, 1.0, 0.625, 0.5, 0.625, 0.5, 0.625, 1.0, 0.5938, 1.0, 0.5938, 0.5, 0.5938, 0.5, 0.5938, 1.0, 0.5625, 1.0, 0.5625, 0.5, 0.5625, 0.5, 0.5625, 1.0, 0.5312, 1.0, 0.5312, 0.5, 0.5312, 0.5, 0.5312, 1.0, 0.5, 1.0, 0.5, 0.5, 0.5, 0.5, 0.5, 1.0, 0.4688, 1.0, 0.4688, 0.5, 0.4688, 0.5, 0.4688, 1.0, 0.4375, 1.0, 0.4375, 0.5, 0.4375, 0.5, 0.4375, 1.0, 0.4062, 1.0, 0.4062, 0.5, 0.4062, 0.5, 0.4062, 1.0, 0.375, 1.0, 0.375, 0.5, 0.375, 0.5, 0.375, 1.0, 0.3438, 1.0, 0.3438, 0.5, 0.3438, 0.5, 0.3438, 1.0, 0.3125, 1.0, 0.3125, 0.5, 0.3125, 0.5, 0.3125, 1.0, 0.2812, 1.0, 0.2812, 0.5, 0.2812, 0.5, 0.2812, 1.0, 0.25, 1.0, 0.25, 0.5, 0.25, 0.5, 0.25, 1.0, 0.2188, 1.0, 0.2188, 0.5, 0.2188, 0.5, 0.2188, 1.0, 0.1875, 1.0, 0.1875, 0.5, 0.1875, 0.5, 0.1875, 1.0, 0.1562, 1.0, 0.1562, 0.5, 0.1562, 0.5, 0.1562, 1.0, 0.125, 1.0, 0.125, 0.5, 0.125, 0.5, 0.125, 1.0, 0.09375, 1.0, 0.09375, 0.5, 0.09375, 0.5, 0.09375, 1.0, 0.0625, 1.0, 0.0625, 0.5, 0.2968, 0.4854, 0.25, 0.49, 0.2032, 0.4854, 0.1582, 0.4717, 0.1167, 0.4496, 0.08029, 0.4197, 0.05045, 0.3833, 0.02827, 0.3418, 0.01461, 0.2968, 0.01, 0.25, 0.01461, 0.2032, 0.02827, 0.1582, 0.05045, 0.1167, 0.08029, 0.08029, 0.1167, 0.05045, 0.1582, 0.02827, 0.2032, 0.01461, 0.25, 0.01, 0.2968, 0.01461, 0.3418, 0.02827, 0.3833, 0.05045, 0.4197, 0.08029, 0.4496, 0.1167, 0.4717, 0.1582, 0.4854, 0.2032, 0.49, 0.25, 0.4854, 0.2968, 0.4717, 0.3418, 0.4496, 0.3833, 0.4197, 0.4197, 0.3833, 0.4496, 0.3418, 0.4717, 0.0625, 0.5, 0.0625, 1.0, 0.03125, 1.0, 0.03125, 0.5, 0.03125, 0.5, 0.03125, 1.0, 0.0, 1.0, 0.0, 0.5, 0.75, 0.49, 0.7968, 0.4854, 0.8418, 0.4717, 0.8833, 0.4496, 0.9197, 0.4197, 0.9496, 0.3833, 0.9717, 0.3418, 0.9854, 0.2968, 0.99, 0.25, 0.9854, 0.2032, 0.9717, 0.1582, 0.9496, 0.1167, 0.9197, 0.08029, 0.8833, 0.05045, 0.8418, 0.02827, 0.7968, 0.01461, 0.75, 0.01, 0.7032, 0.01461, 0.6582, 0.02827, 0.6167, 0.05045, 0.5803, 0.08029, 0.5504, 0.1167, 0.5283, 0.1582, 0.5146, 0.2032, 0.51, 0.25, 0.5146, 0.2968, 0.5283, 0.3418, 0.5504, 0.3833, 0.5803, 0.4197, 0.6167, 0.4496, 0.6582, 0.4717, 0.7032, 0.4854, 0.25, 0.49, 0.25, 0.25, 0.2968, 0.4854, 0.2968, 0.4854, 0.25, 0.25, 0.3418, 0.4717, 0.3418, 0.4717, 0.25, 0.25, 0.3833, 0.4496, 0.3833, 0.4496, 0.25, 0.25, 0.4197, 0.4197, 0.4197, 0.4197, 0.25, 0.25, 0.4496, 0.3833, 0.4496, 0.3833, 0.25, 0.25, 0.4717, 0.3418, 0.4717, 0.3418, 0.25, 0.25, 0.4854, 0.2968, 0.4854, 0.2968, 0.25, 0.25, 0.49, 0.25, 0.49, 0.25, 0.25, 0.25, 0.4854, 0.2032, 0.4854, 0.2032, 0.25, 0.25, 0.4717, 0.1582, 0.4717, 0.1582, 0.25, 0.25, 0.4496, 0.1167, 0.4496, 0.1167, 0.25, 0.25, 0.4197, 0.08029, 0.4197, 0.08029, 0.25, 0.25, 0.3833, 0.05045, 0.3833, 0.05045, 0.25, 0.25, 0.3418, 0.02827, 0.3418, 0.02827, 0.25, 0.25, 0.2968, 0.01461, 0.2968, 0.01461, 0.25, 0.25, 0.25, 0.01, 0.25, 0.01, 0.25, 0.25, 0.2032, 0.01461, 0.2032, 0.01461, 0.25, 0.25, 0.1582, 0.02827, 0.1582, 0.02827, 0.25, 0.25, 0.1167, 0.05045, 0.1167, 0.05045, 0.25, 0.25, 0.08029, 0.08029, 0.08029, 0.08029, 0.25, 0.25, 0.05045, 0.1167, 0.05045, 0.1167, 0.25, 0.25, 0.02827, 0.1582, 0.02827, 0.1582, 0.25, 0.25, 0.01461, 0.2032, 0.01461, 0.2032, 0.25, 0.25, 0.01, 0.25, 0.01, 0.25, 0.25, 0.25, 0.01461, 0.2968, 0.01461, 0.2968, 0.25, 0.25, 0.02827, 0.3418, 0.02827, 0.3418, 0.25, 0.25, 0.05045, 0.3833, 0.05045, 0.3833, 0.25, 0.25, 0.08029, 0.4197, 0.08029, 0.4197, 0.25, 0.25, 0.1167, 0.4496, 0.1167, 0.4496, 0.25, 0.25, 0.1582, 0.4717, 0.75, 0.49, 0.7968, 0.4854, 0.8418, 0.4717, 0.8833, 0.4496, 0.9197, 0.4197, 0.9496, 0.3833, 0.9717, 0.3418, 0.9854, 0.2968, 0.99, 0.25, 0.9854, 0.2032, 0.9717, 0.1582, 0.9496, 0.1167, 0.9197, 0.08029, 0.8833, 0.05045, 0.8418, 0.02827, 0.7968, 0.01461, 0.75, 0.01, 0.7032, 0.01461, 0.6582, 0.02827, 0.6167, 0.05045, 0.5803, 0.08029, 0.5504, 0.1167, 0.5283, 0.1582, 0.5146, 0.2032, 0.51, 0.25, 0.5146, 0.2968, 0.5283, 0.3418, 0.5504, 0.3833, 0.5803, 0.4197, 0.6167, 0.4496, 0.6582, 0.4717, 0.7032, 0.4854, 0.1582, 0.4717, 0.25, 0.25, 0.2032, 0.4854, 0.2032, 0.4854, 0.25, 0.25, 0.25, 0.49, 0.25, 0.49, 0.25, 0.25, 0.2968, 0.4854, 0.2968, 0.4854, 0.25, 0.25, 0.3418, 0.4717, 0.3418, 0.4717, 0.25, 0.25, 0.3833, 0.4496, 0.3833, 0.4496, 0.25, 0.25, 0.4197, 0.4197, 0.4197, 0.4197, 0.25, 0.25, 0.4496, 0.3833, 0.4496, 0.3833, 0.25, 0.25, 0.4717, 0.3418, 0.4717, 0.3418, 0.25, 0.25, 0.4854, 0.2968, 0.4854, 0.2968, 0.25, 0.25, 0.49, 0.25, 0.49, 0.25, 0.25, 0.25, 0.4854, 0.2032, 0.4854, 0.2032, 0.25, 0.25, 0.4717, 0.1582, 0.4717, 0.1582, 0.25, 0.25, 0.4496, 0.1167, 0.4496, 0.1167, 0.25, 0.25, 0.4197, 0.08029, 0.4197, 0.08029, 0.25, 0.25, 0.3833, 0.05045, 0.3833, 0.05045, 0.25, 0.25, 0.3418, 0.02827, 0.3418, 0.02827, 0.25, 0.25, 0.2968, 0.01461, 0.2968, 0.01461, 0.25, 0.25, 0.25, 0.01, 0.25, 0.01, 0.25, 0.25, 0.2032, 0.01461, 0.2032, 0.01461, 0.25, 0.25, 0.1582, 0.02827, 0.1582, 0.02827, 0.25, 0.25, 0.1167, 0.05045, 0.1167, 0.05045, 0.25, 0.25, 0.08029, 0.08029, 0.08029, 0.08029, 0.25, 0.25, 0.05045, 0.1167, 0.05045, 0.1167, 0.25, 0.25, 0.02827, 0.1582, 0.02827, 0.1582, 0.25, 0.25, 0.01461, 0.2032, 0.01461, 0.2032, 0.25, 0.25, 0.01, 0.25, 0.01, 0.25, 0.25, 0.25, 0.01461, 0.2968, 0.01461, 0.2968, 0.25, 0.25, 0.02827, 0.3418, 0.02827, 0.3418, 0.25, 0.25, 0.05045, 0.3833, 0.05045, 0.3833, 0.25, 0.25, 0.08029, 0.4197, 0.08029, 0.4197, 0.25, 0.25, 0.1167, 0.4496, 0.1167, 0.4496, 0.25, 0.25, 0.1582, 0.4717, 0.75, 0.49, 0.7968, 0.4854, 0.8418, 0.4717, 0.8833, 0.4496, 0.9197, 0.4197, 0.9496, 0.3833, 0.9717, 0.3418, 0.9854, 0.2968, 0.99, 0.25, 0.9854, 0.2032, 0.9717, 0.1582, 0.9496, 0.1167, 0.9197, 0.08029, 0.8833, 0.05045, 0.8418, 0.02827, 0.7968, 0.01461, 0.75, 0.01, 0.7032, 0.01461, 0.6582, 0.02827, 0.6167, 0.05045, 0.5803, 0.08029, 0.5504, 0.1167, 0.5283, 0.1582, 0.5146, 0.2032, 0.51, 0.25, 0.5146, 0.2968, 0.5283, 0.3418, 0.5504, 0.3833, 0.5803, 0.4197, 0.6167, 0.4496, 0.6582, 0.4717, 0.7032, 0.4854, 0.1582, 0.4717, 0.25, 0.25, 0.2032, 0.4854, 0.2032, 0.4854, 0.25, 0.25, 0.25, 0.49])
me_cube_001.materials.append(mat_pigpink)
me_cube_001.update()

# ---- objects
ob_mob_pig = bpy.data.objects.new('Mob_Pig', me_cube_001)

# ---- transforms, parenting, visibility, modifiers, constraints
ob_mob_pig.location = (0.0, 0.0, 0.0)
ob_mob_pig.scale = (1.4, 0.9, 0.8)

# ---- collection membership
col_collection.objects.link(ob_mob_pig)

# ---- scene / render settings (as saved in the file)
scene.frame_start = 1; scene.frame_end = 250; scene.frame_set(1)
scene.render.engine = 'BLENDER_EEVEE_NEXT'
scene.render.bake_bias = 0.0
scene.render.bake_samples = 0
scene.cycles.sampling_pattern = 'TABULATED_SOBOL'
scene.eevee.use_volume_custom_range = False
bpy.context.view_layer.update()

# ---- added for rendering (the .blend has no active camera and no usable light): camera, sun
cam_auto = bpy.data.cameras.new('AutoCamera')
cam_auto.lens = 50.0
cam_auto.sensor_width = 36.0
cam_auto.clip_end = 1000.0
ob_auto_camera = bpy.data.objects.new('AutoCamera', cam_auto)
scene.collection.objects.link(ob_auto_camera)
ob_auto_camera.location = (3.39105, -3.59826, 2.29432)
ob_auto_camera.rotation_euler = (1.09748, -7.21219e-08, 0.694738)
scene.camera = ob_auto_camera
light_auto_sun = bpy.data.lights.new('AutoSun', 'SUN')
light_auto_sun.energy = 3.0
light_auto_sun.angle = 0.0523599
ob_auto_sun = bpy.data.objects.new('AutoSun', light_auto_sun)
scene.collection.objects.link(ob_auto_sun)
ob_auto_sun.rotation_euler = (0.872665, 0.174533, 0.523599)
bpy.context.view_layer.update()
